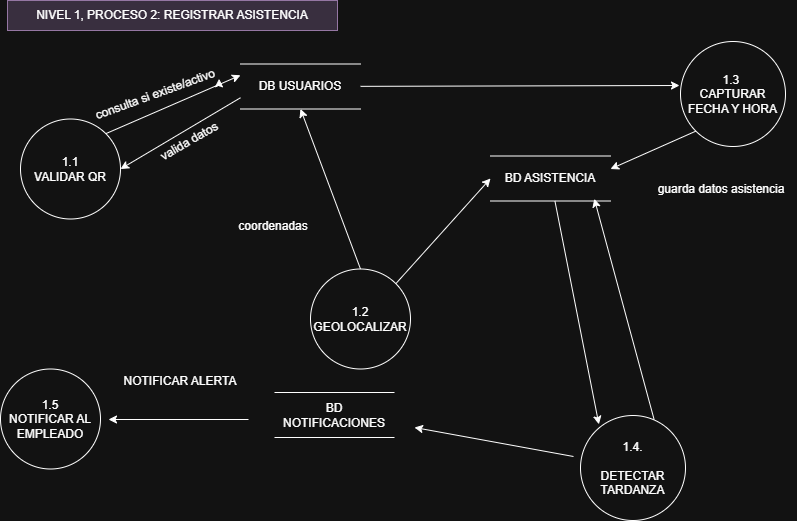

The diagram above was exported from draw.io. Its source (the exported page's mxGraphModel, read from the mxfile embedded in the PNG):
<mxGraphModel dx="1103" dy="548" grid="0" gridSize="10" guides="1" tooltips="1" connect="1" arrows="1" fold="1" page="1" pageScale="1" pageWidth="827" pageHeight="1169" math="0" shadow="0">
  <root>
    <mxCell id="0" />
    <mxCell id="1" parent="0" />
    <mxCell id="5xe5w9Tj4K9gHkc3u6-M-1" parent="1" style="text;html=1;align=center;verticalAlign=middle;whiteSpace=wrap;rounded=0;fillColor=#e1d5e7;strokeColor=#9673a6;" value="NIVEL 1, PROCESO 2: REGISTRAR ASISTENCIA" vertex="1">
      <mxGeometry height="30" width="330" x="19" y="86" as="geometry" />
    </mxCell>
    <mxCell id="TfmWliZ9nzKDBY3b9nQr-1" parent="1" style="ellipse;whiteSpace=wrap;html=1;aspect=fixed;" value="1.1&lt;div&gt;VALIDAR QR&lt;/div&gt;" vertex="1">
      <mxGeometry height="100" width="100" x="32" y="204.5" as="geometry" />
    </mxCell>
    <mxCell id="TfmWliZ9nzKDBY3b9nQr-3" parent="1" style="ellipse;whiteSpace=wrap;html=1;aspect=fixed;" value="1.2&lt;div&gt;GEOLOCALIZAR&lt;/div&gt;" vertex="1">
      <mxGeometry height="100" width="100" x="322" y="354.5" as="geometry" />
    </mxCell>
    <mxCell id="TfmWliZ9nzKDBY3b9nQr-4" parent="1" style="ellipse;whiteSpace=wrap;html=1;aspect=fixed;" value="1.3&amp;nbsp;&lt;div&gt;CAPTURAR FECHA Y HORA&lt;/div&gt;" vertex="1">
      <mxGeometry height="105" width="105" x="692" y="127" as="geometry" />
    </mxCell>
    <mxCell id="TfmWliZ9nzKDBY3b9nQr-5" parent="1" style="ellipse;whiteSpace=wrap;html=1;aspect=fixed;" value="1.5&lt;div&gt;NOTIFICAR AL EMPLEADO&lt;/div&gt;" vertex="1">
      <mxGeometry height="100" width="100" x="12" y="454.5" as="geometry" />
    </mxCell>
    <mxCell id="TfmWliZ9nzKDBY3b9nQr-10" edge="1" parent="1" source="aeEUCYL51dnNnah6ffE4-7" style="endArrow=classic;html=1;rounded=0;exitX=0;exitY=0.75;exitDx=0;exitDy=0;entryX=1;entryY=0.5;entryDx=0;entryDy=0;" target="TfmWliZ9nzKDBY3b9nQr-1" value="">
      <mxGeometry height="50" relative="1" width="50" as="geometry">
        <mxPoint x="247" y="194.5" as="sourcePoint" />
        <mxPoint x="422" y="304.5" as="targetPoint" />
      </mxGeometry>
    </mxCell>
    <mxCell id="TfmWliZ9nzKDBY3b9nQr-11" parent="1" style="text;html=1;align=center;verticalAlign=middle;whiteSpace=wrap;rounded=0;rotation=-30;" value="valida datos" vertex="1">
      <mxGeometry height="30" width="110" x="146" y="211.5" as="geometry" />
    </mxCell>
    <mxCell id="TfmWliZ9nzKDBY3b9nQr-12" edge="1" parent="1" source="TfmWliZ9nzKDBY3b9nQr-1" style="endArrow=classic;html=1;rounded=0;exitX=1;exitY=0;exitDx=0;exitDy=0;entryX=0;entryY=0.25;entryDx=0;entryDy=0;" target="aeEUCYL51dnNnah6ffE4-7" value="">
      <mxGeometry height="50" relative="1" width="50" as="geometry">
        <mxPoint x="372" y="354.5" as="sourcePoint" />
        <mxPoint x="247" y="164.5" as="targetPoint" />
      </mxGeometry>
    </mxCell>
    <mxCell id="TfmWliZ9nzKDBY3b9nQr-13" parent="1" style="text;html=1;align=center;verticalAlign=middle;whiteSpace=wrap;rounded=0;rotation=-20;" value="consulta si existe/activo" vertex="1">
      <mxGeometry height="30" width="130" x="102" y="164.5" as="geometry" />
    </mxCell>
    <mxCell id="aeEUCYL51dnNnah6ffE4-2" parent="1" style="shape=partialRectangle;whiteSpace=wrap;html=1;left=0;right=0;fillColor=none;" value="BD ASISTENCIA" vertex="1">
      <mxGeometry height="45" width="120" x="502" y="241.5" as="geometry" />
    </mxCell>
    <mxCell id="aeEUCYL51dnNnah6ffE4-3" edge="1" parent="1" source="TfmWliZ9nzKDBY3b9nQr-3" style="endArrow=classic;html=1;rounded=0;exitX=1;exitY=0;exitDx=0;exitDy=0;entryX=0;entryY=0.5;entryDx=0;entryDy=0;" target="aeEUCYL51dnNnah6ffE4-2" value="">
      <mxGeometry height="50" relative="1" width="50" as="geometry">
        <mxPoint x="372" y="494.5" as="sourcePoint" />
        <mxPoint x="122" y="444.5" as="targetPoint" />
      </mxGeometry>
    </mxCell>
    <mxCell id="aeEUCYL51dnNnah6ffE4-5" edge="1" parent="1" source="TfmWliZ9nzKDBY3b9nQr-3" style="endArrow=classic;html=1;rounded=0;exitX=0.5;exitY=0;exitDx=0;exitDy=0;entryX=0.5;entryY=1;entryDx=0;entryDy=0;" target="aeEUCYL51dnNnah6ffE4-7" value="">
      <mxGeometry height="50" relative="1" width="50" as="geometry">
        <mxPoint x="402" y="414.5" as="sourcePoint" />
        <mxPoint x="307" y="194.5" as="targetPoint" />
      </mxGeometry>
    </mxCell>
    <mxCell id="aeEUCYL51dnNnah6ffE4-7" parent="1" style="shape=partialRectangle;whiteSpace=wrap;html=1;left=0;right=0;fillColor=none;" value="DB USUARIOS" vertex="1">
      <mxGeometry height="45" width="120" x="252" y="149.5" as="geometry" />
    </mxCell>
    <mxCell id="aeEUCYL51dnNnah6ffE4-8" parent="1" style="text;html=1;align=center;verticalAlign=middle;whiteSpace=wrap;rounded=0;" value="coordenadas" vertex="1">
      <mxGeometry height="30" width="150" x="210" y="296.5" as="geometry" />
    </mxCell>
    <mxCell id="aeEUCYL51dnNnah6ffE4-9" edge="1" parent="1" source="TfmWliZ9nzKDBY3b9nQr-4" style="endArrow=classic;html=1;rounded=0;exitX=0;exitY=1;exitDx=0;exitDy=0;entryX=1;entryY=0.289;entryDx=0;entryDy=0;entryPerimeter=0;" target="aeEUCYL51dnNnah6ffE4-2" value="">
      <mxGeometry height="50" relative="1" width="50" as="geometry">
        <mxPoint x="402" y="554.5" as="sourcePoint" />
        <mxPoint x="452" y="504.5" as="targetPoint" />
      </mxGeometry>
    </mxCell>
    <mxCell id="aeEUCYL51dnNnah6ffE4-11" parent="1" style="ellipse;whiteSpace=wrap;html=1;aspect=fixed;" value="1.4.&lt;div&gt;&lt;br&gt;&lt;/div&gt;&lt;div&gt;DETECTAR TARDANZA&lt;/div&gt;" vertex="1">
      <mxGeometry height="105" width="105" x="592" y="501" as="geometry" />
    </mxCell>
    <mxCell id="aeEUCYL51dnNnah6ffE4-12" edge="1" parent="1" source="aeEUCYL51dnNnah6ffE4-11" style="endArrow=classic;html=1;rounded=0;exitX=0.701;exitY=0.038;exitDx=0;exitDy=0;exitPerimeter=0;entryX=0.865;entryY=0.951;entryDx=0;entryDy=0;entryPerimeter=0;" target="aeEUCYL51dnNnah6ffE4-2" value="">
      <mxGeometry height="50" relative="1" width="50" as="geometry">
        <mxPoint x="372" y="571" as="sourcePoint" />
        <mxPoint x="662.0000000000002" y="418.5" as="targetPoint" />
      </mxGeometry>
    </mxCell>
    <mxCell id="aeEUCYL51dnNnah6ffE4-13" edge="1" parent="1" source="aeEUCYL51dnNnah6ffE4-2" style="endArrow=classic;html=1;rounded=0;entryX=0.175;entryY=0.084;entryDx=0;entryDy=0;entryPerimeter=0;" target="aeEUCYL51dnNnah6ffE4-11" value="">
      <mxGeometry height="50" relative="1" width="50" as="geometry">
        <mxPoint x="602.0000000000002" y="418.5" as="sourcePoint" />
        <mxPoint x="582" y="471" as="targetPoint" />
      </mxGeometry>
    </mxCell>
    <mxCell id="aeEUCYL51dnNnah6ffE4-17" edge="1" parent="1" source="aeEUCYL51dnNnah6ffE4-7" style="endArrow=classic;html=1;rounded=0;" value="">
      <mxGeometry height="50" relative="1" width="50" as="geometry">
        <mxPoint x="500" y="171" as="sourcePoint" />
        <mxPoint x="691" y="171" as="targetPoint" />
      </mxGeometry>
    </mxCell>
    <mxCell id="aeEUCYL51dnNnah6ffE4-19" edge="1" parent="1" style="endArrow=classic;html=1;rounded=0;" value="">
      <mxGeometry height="50" relative="1" width="50" as="geometry">
        <mxPoint x="260" y="505" as="sourcePoint" />
        <mxPoint x="120" y="505" as="targetPoint" />
      </mxGeometry>
    </mxCell>
    <mxCell id="aeEUCYL51dnNnah6ffE4-20" parent="1" style="text;html=1;align=center;verticalAlign=middle;whiteSpace=wrap;rounded=0;" value="NOTIFICAR ALERTA" vertex="1">
      <mxGeometry height="30" width="150" x="117" y="452" as="geometry" />
    </mxCell>
    <mxCell id="VANTcJB15zplw0GXHQVk-1" parent="1" style="shape=partialRectangle;whiteSpace=wrap;html=1;left=0;right=0;fillColor=none;" value="BD NOTIFICACIONES" vertex="1">
      <mxGeometry height="45" width="120" x="286" y="478" as="geometry" />
    </mxCell>
    <mxCell id="VANTcJB15zplw0GXHQVk-2" edge="1" parent="1" style="endArrow=classic;html=1;rounded=0;" value="">
      <mxGeometry height="50" relative="1" width="50" as="geometry">
        <mxPoint x="585" y="542" as="sourcePoint" />
        <mxPoint x="426" y="513" as="targetPoint" />
      </mxGeometry>
    </mxCell>
    <mxCell id="VANTcJB15zplw0GXHQVk-3" parent="1" style="text;html=1;align=center;verticalAlign=middle;whiteSpace=wrap;rounded=0;" value="guarda datos asistencia" vertex="1">
      <mxGeometry height="30" width="150" x="658" y="260" as="geometry" />
    </mxCell>
    <mxCell id="lJQQ3fL7SLmC1dZ0VUlI-1" edge="1" parent="1" source="TfmWliZ9nzKDBY3b9nQr-13" style="edgeStyle=orthogonalEdgeStyle;rounded=0;orthogonalLoop=1;jettySize=auto;html=1;exitX=1;exitY=1;exitDx=0;exitDy=0;entryX=1;entryY=0.75;entryDx=0;entryDy=0;" target="TfmWliZ9nzKDBY3b9nQr-13">
      <mxGeometry relative="1" as="geometry" />
    </mxCell>
  </root>
</mxGraphModel>